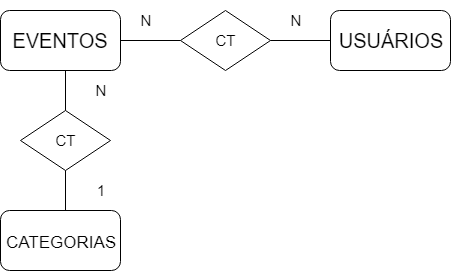

The diagram above was exported from draw.io. Its source (the exported page's mxGraphModel, read from the mxfile embedded in the PNG):
<mxGraphModel dx="942" dy="644" grid="1" gridSize="10" guides="1" tooltips="1" connect="1" arrows="1" fold="1" page="1" pageScale="1" pageWidth="827" pageHeight="1169" math="0" shadow="0">
  <root>
    <mxCell id="0" />
    <mxCell id="1" parent="0" />
    <mxCell id="brhCE_ivr7wRMZ4_m_Nx-1" value="" style="rounded=1;whiteSpace=wrap;html=1;" parent="1" vertex="1">
      <mxGeometry x="530" y="160" width="120" height="60" as="geometry" />
    </mxCell>
    <mxCell id="brhCE_ivr7wRMZ4_m_Nx-2" value="USUÁRIOS" style="text;html=1;strokeColor=none;fillColor=none;align=center;verticalAlign=middle;whiteSpace=wrap;rounded=0;fontSize=20;" parent="1" vertex="1">
      <mxGeometry x="530" y="160" width="120" height="60" as="geometry" />
    </mxCell>
    <mxCell id="brhCE_ivr7wRMZ4_m_Nx-3" value="" style="rhombus;whiteSpace=wrap;html=1;fontSize=20;" parent="1" vertex="1">
      <mxGeometry x="380" y="160" width="90" height="60" as="geometry" />
    </mxCell>
    <mxCell id="brhCE_ivr7wRMZ4_m_Nx-4" value="" style="rounded=1;whiteSpace=wrap;html=1;fontSize=20;" parent="1" vertex="1">
      <mxGeometry x="200" y="160" width="120" height="60" as="geometry" />
    </mxCell>
    <mxCell id="brhCE_ivr7wRMZ4_m_Nx-5" value="EVENTOS" style="text;html=1;strokeColor=none;fillColor=none;align=center;verticalAlign=middle;whiteSpace=wrap;rounded=0;fontSize=20;" parent="1" vertex="1">
      <mxGeometry x="200" y="160" width="120" height="60" as="geometry" />
    </mxCell>
    <mxCell id="brhCE_ivr7wRMZ4_m_Nx-7" value="" style="rounded=1;whiteSpace=wrap;html=1;fontSize=20;" parent="1" vertex="1">
      <mxGeometry x="200" y="360" width="120" height="60" as="geometry" />
    </mxCell>
    <mxCell id="brhCE_ivr7wRMZ4_m_Nx-8" value="&lt;font style=&quot;font-size: 17px&quot;&gt;CATEGORIAS&lt;/font&gt;" style="text;html=1;strokeColor=none;fillColor=none;align=center;verticalAlign=middle;whiteSpace=wrap;rounded=0;fontSize=20;" parent="1" vertex="1">
      <mxGeometry x="200" y="360" width="120" height="60" as="geometry" />
    </mxCell>
    <mxCell id="brhCE_ivr7wRMZ4_m_Nx-11" value="CT" style="text;html=1;strokeColor=none;fillColor=none;align=center;verticalAlign=middle;whiteSpace=wrap;rounded=0;fontSize=15;" parent="1" vertex="1">
      <mxGeometry x="390" y="170" width="70" height="40" as="geometry" />
    </mxCell>
    <mxCell id="brhCE_ivr7wRMZ4_m_Nx-12" value="" style="endArrow=none;html=1;fontSize=20;exitX=1;exitY=0.5;exitDx=0;exitDy=0;entryX=0;entryY=0.5;entryDx=0;entryDy=0;" parent="1" source="brhCE_ivr7wRMZ4_m_Nx-5" target="brhCE_ivr7wRMZ4_m_Nx-3" edge="1">
      <mxGeometry width="50" height="50" relative="1" as="geometry">
        <mxPoint x="370" y="240" as="sourcePoint" />
        <mxPoint x="480" y="260" as="targetPoint" />
      </mxGeometry>
    </mxCell>
    <mxCell id="brhCE_ivr7wRMZ4_m_Nx-13" value="" style="endArrow=none;html=1;fontSize=20;exitX=1;exitY=0.5;exitDx=0;exitDy=0;entryX=0;entryY=0.5;entryDx=0;entryDy=0;" parent="1" edge="1">
      <mxGeometry width="50" height="50" relative="1" as="geometry">
        <mxPoint x="470" y="190" as="sourcePoint" />
        <mxPoint x="530" y="190" as="targetPoint" />
      </mxGeometry>
    </mxCell>
    <mxCell id="brhCE_ivr7wRMZ4_m_Nx-14" value="N" style="text;html=1;strokeColor=none;fillColor=none;align=center;verticalAlign=middle;whiteSpace=wrap;rounded=0;fontSize=15;" parent="1" vertex="1">
      <mxGeometry x="310" y="150" width="70" height="40" as="geometry" />
    </mxCell>
    <mxCell id="brhCE_ivr7wRMZ4_m_Nx-15" value="N" style="text;html=1;strokeColor=none;fillColor=none;align=center;verticalAlign=middle;whiteSpace=wrap;rounded=0;fontSize=15;" parent="1" vertex="1">
      <mxGeometry x="460" y="150" width="70" height="40" as="geometry" />
    </mxCell>
    <mxCell id="brhCE_ivr7wRMZ4_m_Nx-17" value="CT" style="text;html=1;strokeColor=none;fillColor=none;align=center;verticalAlign=middle;whiteSpace=wrap;rounded=0;fontSize=15;" parent="1" vertex="1">
      <mxGeometry x="230" y="270" width="70" height="40" as="geometry" />
    </mxCell>
    <mxCell id="brhCE_ivr7wRMZ4_m_Nx-19" value="" style="rhombus;whiteSpace=wrap;html=1;fontSize=20;" parent="1" vertex="1">
      <mxGeometry x="220" y="260" width="90" height="60" as="geometry" />
    </mxCell>
    <mxCell id="brhCE_ivr7wRMZ4_m_Nx-21" value="CT" style="text;html=1;strokeColor=none;fillColor=none;align=center;verticalAlign=middle;whiteSpace=wrap;rounded=0;fontSize=15;" parent="1" vertex="1">
      <mxGeometry x="230" y="270" width="70" height="40" as="geometry" />
    </mxCell>
    <mxCell id="brhCE_ivr7wRMZ4_m_Nx-22" value="" style="endArrow=none;html=1;fontSize=15;exitX=0.5;exitY=0;exitDx=0;exitDy=0;" parent="1" source="brhCE_ivr7wRMZ4_m_Nx-19" edge="1">
      <mxGeometry width="50" height="50" relative="1" as="geometry">
        <mxPoint x="200" y="490" as="sourcePoint" />
        <mxPoint x="265" y="220" as="targetPoint" />
      </mxGeometry>
    </mxCell>
    <mxCell id="brhCE_ivr7wRMZ4_m_Nx-23" value="" style="endArrow=none;html=1;fontSize=15;exitX=0.5;exitY=0;exitDx=0;exitDy=0;" parent="1" edge="1">
      <mxGeometry width="50" height="50" relative="1" as="geometry">
        <mxPoint x="265" y="360" as="sourcePoint" />
        <mxPoint x="265" y="320" as="targetPoint" />
      </mxGeometry>
    </mxCell>
    <mxCell id="brhCE_ivr7wRMZ4_m_Nx-24" value="N" style="text;html=1;strokeColor=none;fillColor=none;align=center;verticalAlign=middle;whiteSpace=wrap;rounded=0;fontSize=15;" parent="1" vertex="1">
      <mxGeometry x="265" y="220" width="70" height="40" as="geometry" />
    </mxCell>
    <mxCell id="brhCE_ivr7wRMZ4_m_Nx-26" value="1" style="text;html=1;strokeColor=none;fillColor=none;align=center;verticalAlign=middle;whiteSpace=wrap;rounded=0;fontSize=15;" parent="1" vertex="1">
      <mxGeometry x="265" y="320" width="70" height="40" as="geometry" />
    </mxCell>
  </root>
</mxGraphModel>